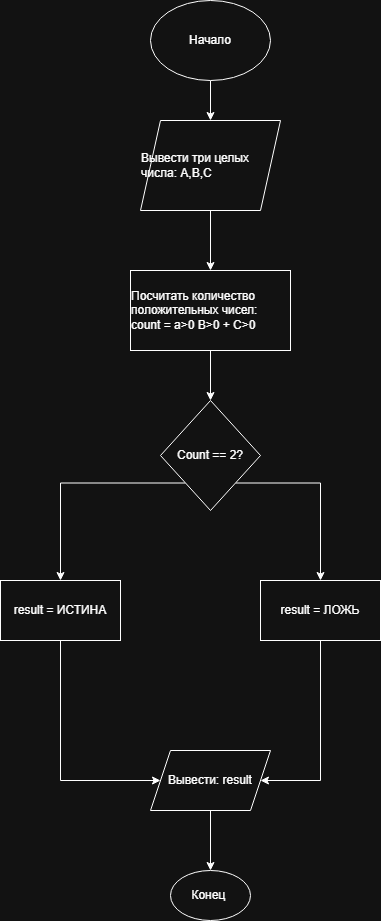

The diagram above was exported from draw.io. Its source (the exported page's mxGraphModel, read from the mxfile embedded in the PNG):
<mxGraphModel dx="1426" dy="796" grid="1" gridSize="10" guides="1" tooltips="1" connect="1" arrows="1" fold="1" page="1" pageScale="1" pageWidth="827" pageHeight="1169" math="0" shadow="0">
  <root>
    <mxCell id="0" />
    <mxCell id="1" parent="0" />
    <mxCell id="W2ly9rK-cqFtf4aQRJDB-11" edge="1" parent="1" source="W2ly9rK-cqFtf4aQRJDB-1" style="edgeStyle=orthogonalEdgeStyle;rounded=0;orthogonalLoop=1;jettySize=auto;html=1;exitX=0.5;exitY=1;exitDx=0;exitDy=0;entryX=0.5;entryY=0;entryDx=0;entryDy=0;" target="W2ly9rK-cqFtf4aQRJDB-2">
      <mxGeometry relative="1" as="geometry" />
    </mxCell>
    <mxCell id="W2ly9rK-cqFtf4aQRJDB-1" parent="1" style="ellipse;whiteSpace=wrap;html=1;" value="Начало" vertex="1">
      <mxGeometry height="80" width="120" x="330" y="90" as="geometry" />
    </mxCell>
    <mxCell id="W2ly9rK-cqFtf4aQRJDB-12" edge="1" parent="1" source="W2ly9rK-cqFtf4aQRJDB-2" style="edgeStyle=orthogonalEdgeStyle;rounded=0;orthogonalLoop=1;jettySize=auto;html=1;exitX=0.5;exitY=1;exitDx=0;exitDy=0;" target="W2ly9rK-cqFtf4aQRJDB-3">
      <mxGeometry relative="1" as="geometry" />
    </mxCell>
    <mxCell id="W2ly9rK-cqFtf4aQRJDB-2" parent="1" style="shape=parallelogram;perimeter=parallelogramPerimeter;whiteSpace=wrap;html=1;fixedSize=1;" value="&lt;div style=&quot;text-align: left;&quot;&gt;Вывести три целых числа: A,B,C&lt;/div&gt;" vertex="1">
      <mxGeometry height="90" width="140" x="320" y="210" as="geometry" />
    </mxCell>
    <mxCell id="W2ly9rK-cqFtf4aQRJDB-13" edge="1" parent="1" source="W2ly9rK-cqFtf4aQRJDB-3" style="edgeStyle=orthogonalEdgeStyle;rounded=0;orthogonalLoop=1;jettySize=auto;html=1;exitX=0.5;exitY=1;exitDx=0;exitDy=0;entryX=0.5;entryY=0;entryDx=0;entryDy=0;" target="W2ly9rK-cqFtf4aQRJDB-4">
      <mxGeometry relative="1" as="geometry" />
    </mxCell>
    <mxCell id="W2ly9rK-cqFtf4aQRJDB-3" parent="1" style="rounded=0;whiteSpace=wrap;html=1;" value="&lt;div style=&quot;text-align: left;&quot;&gt;Посчитать количество положительных чисел: count = a&amp;gt;0 B&amp;gt;0 + C&amp;gt;0&lt;/div&gt;" vertex="1">
      <mxGeometry height="80" width="160" x="310" y="360" as="geometry" />
    </mxCell>
    <mxCell id="W2ly9rK-cqFtf4aQRJDB-14" edge="1" parent="1" source="W2ly9rK-cqFtf4aQRJDB-4" style="edgeStyle=orthogonalEdgeStyle;rounded=0;orthogonalLoop=1;jettySize=auto;html=1;exitX=0;exitY=1;exitDx=0;exitDy=0;" target="W2ly9rK-cqFtf4aQRJDB-5">
      <mxGeometry relative="1" as="geometry" />
    </mxCell>
    <mxCell id="W2ly9rK-cqFtf4aQRJDB-15" edge="1" parent="1" source="W2ly9rK-cqFtf4aQRJDB-4" style="edgeStyle=orthogonalEdgeStyle;rounded=0;orthogonalLoop=1;jettySize=auto;html=1;exitX=1;exitY=1;exitDx=0;exitDy=0;" target="W2ly9rK-cqFtf4aQRJDB-7">
      <mxGeometry relative="1" as="geometry">
        <Array as="points">
          <mxPoint x="500" y="573" />
        </Array>
      </mxGeometry>
    </mxCell>
    <mxCell id="W2ly9rK-cqFtf4aQRJDB-4" parent="1" style="rhombus;whiteSpace=wrap;html=1;" value="&lt;div style=&quot;text-align: left;&quot;&gt;Count == 2?&lt;/div&gt;" vertex="1">
      <mxGeometry height="110" width="100" x="340" y="490" as="geometry" />
    </mxCell>
    <mxCell id="W2ly9rK-cqFtf4aQRJDB-17" edge="1" parent="1" source="W2ly9rK-cqFtf4aQRJDB-5" style="edgeStyle=orthogonalEdgeStyle;rounded=0;orthogonalLoop=1;jettySize=auto;html=1;exitX=0.5;exitY=1;exitDx=0;exitDy=0;entryX=0;entryY=0.5;entryDx=0;entryDy=0;" target="W2ly9rK-cqFtf4aQRJDB-8">
      <mxGeometry relative="1" as="geometry">
        <Array as="points">
          <mxPoint x="240" y="870" />
        </Array>
      </mxGeometry>
    </mxCell>
    <mxCell id="W2ly9rK-cqFtf4aQRJDB-5" parent="1" style="rounded=0;whiteSpace=wrap;html=1;" value="result = ИСТИНА" vertex="1">
      <mxGeometry height="60" width="120" x="180" y="670" as="geometry" />
    </mxCell>
    <mxCell id="W2ly9rK-cqFtf4aQRJDB-16" edge="1" parent="1" source="W2ly9rK-cqFtf4aQRJDB-7" style="edgeStyle=orthogonalEdgeStyle;rounded=0;orthogonalLoop=1;jettySize=auto;html=1;exitX=0.5;exitY=1;exitDx=0;exitDy=0;entryX=1;entryY=0.5;entryDx=0;entryDy=0;" target="W2ly9rK-cqFtf4aQRJDB-8">
      <mxGeometry relative="1" as="geometry">
        <Array as="points">
          <mxPoint x="500" y="870" />
        </Array>
      </mxGeometry>
    </mxCell>
    <mxCell id="W2ly9rK-cqFtf4aQRJDB-7" parent="1" style="rounded=0;whiteSpace=wrap;html=1;" value="result = ЛОЖЬ" vertex="1">
      <mxGeometry height="60" width="120" x="440" y="670" as="geometry" />
    </mxCell>
    <mxCell id="W2ly9rK-cqFtf4aQRJDB-18" edge="1" parent="1" source="W2ly9rK-cqFtf4aQRJDB-8" style="edgeStyle=orthogonalEdgeStyle;rounded=0;orthogonalLoop=1;jettySize=auto;html=1;exitX=0.5;exitY=1;exitDx=0;exitDy=0;" target="W2ly9rK-cqFtf4aQRJDB-9">
      <mxGeometry relative="1" as="geometry" />
    </mxCell>
    <mxCell id="W2ly9rK-cqFtf4aQRJDB-8" parent="1" style="shape=parallelogram;perimeter=parallelogramPerimeter;whiteSpace=wrap;html=1;fixedSize=1;" value="Вывести: result" vertex="1">
      <mxGeometry height="60" width="120" x="330" y="840" as="geometry" />
    </mxCell>
    <mxCell id="W2ly9rK-cqFtf4aQRJDB-9" parent="1" style="ellipse;whiteSpace=wrap;html=1;" value="Конец&amp;nbsp;" vertex="1">
      <mxGeometry height="50" width="80" x="350" y="960" as="geometry" />
    </mxCell>
  </root>
</mxGraphModel>